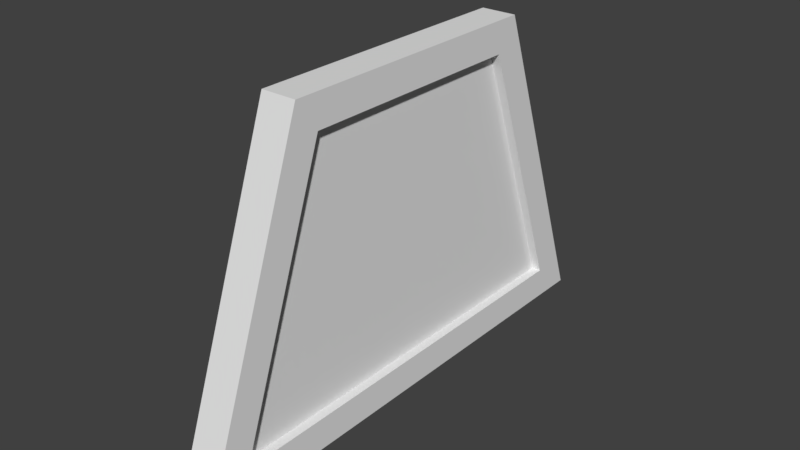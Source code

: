 # Source: TombVerticalDoorStaticMesh.blend  (saved by Blender 2.78.0; exported with 4.5.12 LTS)
import bpy
from mathutils import Matrix  # noqa: F401  (used for matrix-valued properties, if any)

bpy.ops.wm.read_factory_settings(use_empty=True)
scene = bpy.context.scene
scene.name = 'Scene'

# ---- collections
col_collection_1 = bpy.data.collections.new('Collection 1'); scene.collection.children.link(col_collection_1)

# ---- world
world_world = bpy.data.worlds.new('World'); scene.world = world_world
world_world.color = (0.05088, 0.05088, 0.05088)
world_world.use_sun_shadow = False
world_world.sun_shadow_jitter_overblur = 0.0
world_world.cycles.sampling_method = 'MANUAL'

# ---- meshes
me_cube = bpy.data.meshes.new('Cube')
me_cube.from_pydata([(-0.1514, -2.832, -6.322), (-0.1514, -1.577, -2.794), (-0.1514, 2.832, -6.322), (-0.1514, 1.577, -2.794), (0.3196, -2.832, -6.322), (0.3196, -1.577, -2.794), (0.3196, 2.832, -6.322), (0.3196, 1.577, -2.794), (-0.1514, 3.431, -6.745), (-0.1514, -3.431, -6.745), (-0.1514, -1.876, -2.371), (-0.1514, 1.876, -2.371), (0.3196, 1.876, -2.371), (0.3196, 3.431, -6.745), (0.3196, -3.431, -6.745), (0.3196, -1.876, -2.371), (-0.02823, -2.832, -6.322), (-0.02823, -1.577, -2.794), (-0.02823, 1.577, -2.794), (-0.02823, 2.832, -6.322), (0.1965, 2.832, -6.322), (0.1965, 1.577, -2.794), (0.1965, -1.577, -2.794), (0.1965, -2.832, -6.322)], [], [(8, 11, 12, 13), (14, 15, 10, 9), (8, 13, 14, 9), (12, 11, 10, 15), (0, 2, 8, 9), (1, 0, 9, 10), (3, 1, 10, 11), (2, 3, 11, 8), (7, 6, 13, 12), (6, 4, 14, 13), (5, 7, 12, 15), (4, 5, 15, 14), (16, 17, 18, 19), (1, 17, 16, 0), (3, 18, 17, 1), (2, 19, 18, 3), (0, 16, 19, 2), (20, 21, 22, 23), (7, 21, 20, 6), (5, 22, 21, 7), (4, 23, 22, 5), (6, 20, 23, 4)])
me_cube.use_remesh_preserve_volume = False
me_cube.use_remesh_preserve_attributes = False
me_cube.use_mirror_vertex_groups = False
me_cube.update()

# ---- objects
ob_cube = bpy.data.objects.new('Cube', me_cube)

# ---- transforms, parenting, visibility, modifiers, constraints
ob_cube.location = (0.0, 0.0, 2.5)
ob_cube.lineart.crease_threshold = 0.0

# ---- collection membership
col_collection_1.objects.link(ob_cube)

# ---- scene / render settings (as saved in the file)
scene.frame_start = 1; scene.frame_end = 250; scene.frame_set(1)
scene.render.engine = 'BLENDER_EEVEE_NEXT'
scene.render.resolution_percentage = 50
scene.render.dither_intensity = 0.0
scene.cycles.use_denoising = False
scene.cycles.samples = 128
scene.cycles.sampling_pattern = 'TABULATED_SOBOL'
scene.cycles.light_sampling_threshold = 0.0
scene.cycles.use_adaptive_sampling = False
scene.cycles.use_light_tree = False
scene.cycles.blur_glossy = 0.0
scene.cycles.sample_clamp_indirect = 0.0
scene.view_settings.view_transform = 'Standard'
bpy.context.view_layer.update()

# ---- added for rendering (the .blend has no active camera and no usable light): camera, sun
cam_auto = bpy.data.cameras.new('AutoCamera')
cam_auto.lens = 50.0
cam_auto.sensor_width = 36.0
cam_auto.clip_end = 1000.0
ob_auto_camera = bpy.data.objects.new('AutoCamera', cam_auto)
scene.collection.objects.link(ob_auto_camera)
ob_auto_camera.location = (7.62607, -9.05033, 3.97537)
ob_auto_camera.rotation_euler = (1.09748, -7.21219e-08, 0.694738)
scene.camera = ob_auto_camera
light_auto_sun = bpy.data.lights.new('AutoSun', 'SUN')
light_auto_sun.energy = 3.0
light_auto_sun.angle = 0.0523599
ob_auto_sun = bpy.data.objects.new('AutoSun', light_auto_sun)
scene.collection.objects.link(ob_auto_sun)
ob_auto_sun.rotation_euler = (0.872665, 0.174533, 0.523599)
bpy.context.view_layer.update()
